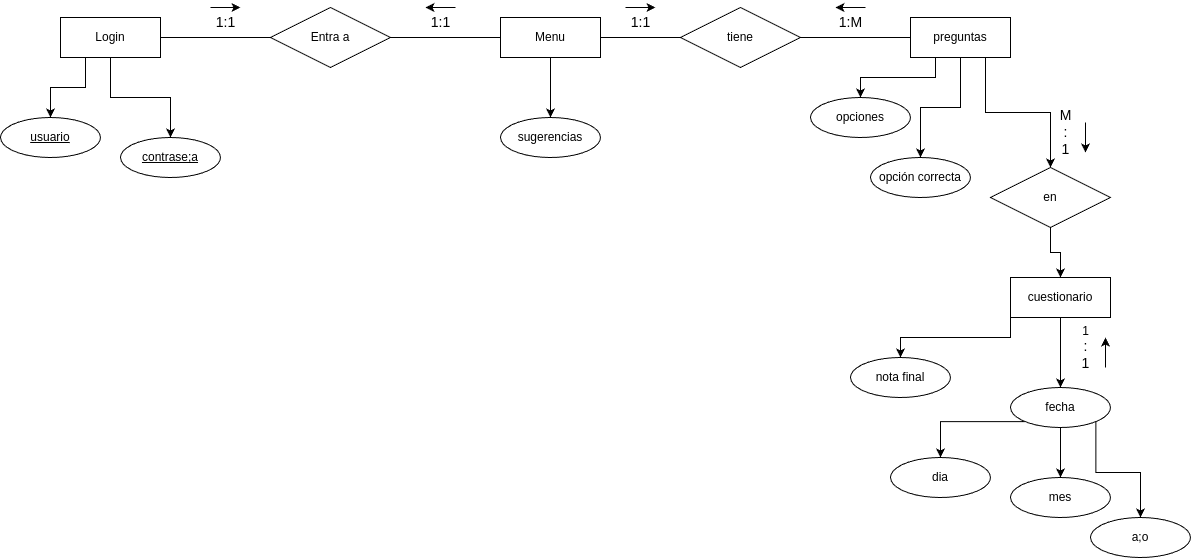

The diagram above was exported from draw.io. Its source (the exported page's mxGraphModel, read from the mxfile embedded in the PNG):
<mxGraphModel dx="956" dy="516" grid="1" gridSize="10" guides="1" tooltips="1" connect="1" arrows="1" fold="1" page="1" pageScale="1" pageWidth="827" pageHeight="1169" math="0" shadow="0">
  <root>
    <mxCell id="0" />
    <mxCell id="1" parent="0" />
    <mxCell id="EF4PyROiq5eoJQkUTNFg-11" style="edgeStyle=orthogonalEdgeStyle;rounded=0;orthogonalLoop=1;jettySize=auto;html=1;exitX=0.25;exitY=1;exitDx=0;exitDy=0;strokeColor=default;" edge="1" parent="1" source="EF4PyROiq5eoJQkUTNFg-1" target="EF4PyROiq5eoJQkUTNFg-12">
      <mxGeometry relative="1" as="geometry">
        <mxPoint x="70" y="240" as="targetPoint" />
      </mxGeometry>
    </mxCell>
    <mxCell id="EF4PyROiq5eoJQkUTNFg-13" style="edgeStyle=orthogonalEdgeStyle;rounded=0;orthogonalLoop=1;jettySize=auto;html=1;exitX=0.5;exitY=1;exitDx=0;exitDy=0;" edge="1" parent="1" source="EF4PyROiq5eoJQkUTNFg-1" target="EF4PyROiq5eoJQkUTNFg-14">
      <mxGeometry relative="1" as="geometry">
        <mxPoint x="190" y="260" as="targetPoint" />
      </mxGeometry>
    </mxCell>
    <mxCell id="EF4PyROiq5eoJQkUTNFg-1" value="Login" style="whiteSpace=wrap;html=1;align=center;" vertex="1" parent="1">
      <mxGeometry x="80" y="120" width="100" height="40" as="geometry" />
    </mxCell>
    <mxCell id="EF4PyROiq5eoJQkUTNFg-2" value="" style="line;strokeWidth=1;rotatable=0;dashed=0;labelPosition=right;align=left;verticalAlign=middle;spacingTop=0;spacingLeft=6;points=[];portConstraint=eastwest;" vertex="1" parent="1">
      <mxGeometry x="180" y="135" width="130" height="10" as="geometry" />
    </mxCell>
    <mxCell id="EF4PyROiq5eoJQkUTNFg-3" value="Entra a" style="shape=rhombus;perimeter=rhombusPerimeter;whiteSpace=wrap;html=1;align=center;" vertex="1" parent="1">
      <mxGeometry x="290" y="110" width="120" height="60" as="geometry" />
    </mxCell>
    <mxCell id="EF4PyROiq5eoJQkUTNFg-12" value="usuario" style="ellipse;whiteSpace=wrap;html=1;align=center;fontStyle=4;" vertex="1" parent="1">
      <mxGeometry x="20" y="220" width="100" height="40" as="geometry" />
    </mxCell>
    <mxCell id="EF4PyROiq5eoJQkUTNFg-14" value="contrase;a" style="ellipse;whiteSpace=wrap;html=1;align=center;fontStyle=4;" vertex="1" parent="1">
      <mxGeometry x="140" y="240" width="100" height="40" as="geometry" />
    </mxCell>
    <mxCell id="EF4PyROiq5eoJQkUTNFg-15" value="" style="endArrow=none;html=1;rounded=0;" edge="1" parent="1" source="EF4PyROiq5eoJQkUTNFg-3" target="EF4PyROiq5eoJQkUTNFg-16">
      <mxGeometry relative="1" as="geometry">
        <mxPoint x="410" y="140" as="sourcePoint" />
        <mxPoint x="570" y="140" as="targetPoint" />
      </mxGeometry>
    </mxCell>
    <mxCell id="EF4PyROiq5eoJQkUTNFg-17" style="edgeStyle=orthogonalEdgeStyle;rounded=0;orthogonalLoop=1;jettySize=auto;html=1;" edge="1" parent="1" source="EF4PyROiq5eoJQkUTNFg-16" target="EF4PyROiq5eoJQkUTNFg-18">
      <mxGeometry relative="1" as="geometry">
        <mxPoint x="570" y="240" as="targetPoint" />
      </mxGeometry>
    </mxCell>
    <mxCell id="EF4PyROiq5eoJQkUTNFg-16" value="Menu" style="whiteSpace=wrap;html=1;align=center;" vertex="1" parent="1">
      <mxGeometry x="520" y="120" width="100" height="40" as="geometry" />
    </mxCell>
    <mxCell id="EF4PyROiq5eoJQkUTNFg-18" value="sugerencias" style="ellipse;whiteSpace=wrap;html=1;align=center;" vertex="1" parent="1">
      <mxGeometry x="520" y="220" width="100" height="40" as="geometry" />
    </mxCell>
    <mxCell id="EF4PyROiq5eoJQkUTNFg-20" value="" style="endArrow=none;html=1;rounded=0;" edge="1" parent="1" source="EF4PyROiq5eoJQkUTNFg-16" target="EF4PyROiq5eoJQkUTNFg-21">
      <mxGeometry relative="1" as="geometry">
        <mxPoint x="620" y="140" as="sourcePoint" />
        <mxPoint x="760" y="140" as="targetPoint" />
      </mxGeometry>
    </mxCell>
    <mxCell id="EF4PyROiq5eoJQkUTNFg-21" value="tiene" style="shape=rhombus;perimeter=rhombusPerimeter;whiteSpace=wrap;html=1;align=center;" vertex="1" parent="1">
      <mxGeometry x="700" y="110" width="120" height="60" as="geometry" />
    </mxCell>
    <mxCell id="EF4PyROiq5eoJQkUTNFg-22" value="" style="endArrow=none;html=1;rounded=0;" edge="1" parent="1" source="EF4PyROiq5eoJQkUTNFg-21" target="EF4PyROiq5eoJQkUTNFg-23">
      <mxGeometry relative="1" as="geometry">
        <mxPoint x="820" y="140" as="sourcePoint" />
        <mxPoint x="980" y="140" as="targetPoint" />
      </mxGeometry>
    </mxCell>
    <mxCell id="EF4PyROiq5eoJQkUTNFg-24" style="edgeStyle=orthogonalEdgeStyle;rounded=0;orthogonalLoop=1;jettySize=auto;html=1;exitX=0.25;exitY=1;exitDx=0;exitDy=0;" edge="1" parent="1" source="EF4PyROiq5eoJQkUTNFg-23" target="EF4PyROiq5eoJQkUTNFg-26">
      <mxGeometry relative="1" as="geometry">
        <mxPoint x="880" y="220" as="targetPoint" />
      </mxGeometry>
    </mxCell>
    <mxCell id="EF4PyROiq5eoJQkUTNFg-27" style="edgeStyle=orthogonalEdgeStyle;rounded=0;orthogonalLoop=1;jettySize=auto;html=1;exitX=0.5;exitY=1;exitDx=0;exitDy=0;" edge="1" parent="1" source="EF4PyROiq5eoJQkUTNFg-23" target="EF4PyROiq5eoJQkUTNFg-28">
      <mxGeometry relative="1" as="geometry">
        <mxPoint x="940" y="260" as="targetPoint" />
      </mxGeometry>
    </mxCell>
    <mxCell id="EF4PyROiq5eoJQkUTNFg-33" style="edgeStyle=orthogonalEdgeStyle;rounded=0;orthogonalLoop=1;jettySize=auto;html=1;exitX=0.75;exitY=1;exitDx=0;exitDy=0;" edge="1" parent="1" source="EF4PyROiq5eoJQkUTNFg-23" target="EF4PyROiq5eoJQkUTNFg-30">
      <mxGeometry relative="1" as="geometry" />
    </mxCell>
    <mxCell id="EF4PyROiq5eoJQkUTNFg-23" value="preguntas" style="whiteSpace=wrap;html=1;align=center;" vertex="1" parent="1">
      <mxGeometry x="930" y="120" width="100" height="40" as="geometry" />
    </mxCell>
    <mxCell id="EF4PyROiq5eoJQkUTNFg-26" value="opciones" style="ellipse;whiteSpace=wrap;html=1;align=center;" vertex="1" parent="1">
      <mxGeometry x="830" y="200" width="100" height="40" as="geometry" />
    </mxCell>
    <mxCell id="EF4PyROiq5eoJQkUTNFg-28" value="opción correcta" style="ellipse;whiteSpace=wrap;html=1;align=center;" vertex="1" parent="1">
      <mxGeometry x="890" y="260" width="100" height="40" as="geometry" />
    </mxCell>
    <mxCell id="EF4PyROiq5eoJQkUTNFg-31" style="edgeStyle=orthogonalEdgeStyle;rounded=0;orthogonalLoop=1;jettySize=auto;html=1;exitX=0.5;exitY=1;exitDx=0;exitDy=0;" edge="1" parent="1" source="EF4PyROiq5eoJQkUTNFg-30" target="EF4PyROiq5eoJQkUTNFg-34">
      <mxGeometry relative="1" as="geometry">
        <mxPoint x="1080" y="400" as="targetPoint" />
      </mxGeometry>
    </mxCell>
    <mxCell id="EF4PyROiq5eoJQkUTNFg-30" value="en" style="shape=rhombus;perimeter=rhombusPerimeter;whiteSpace=wrap;html=1;align=center;" vertex="1" parent="1">
      <mxGeometry x="1010" y="270" width="120" height="60" as="geometry" />
    </mxCell>
    <mxCell id="EF4PyROiq5eoJQkUTNFg-35" style="edgeStyle=orthogonalEdgeStyle;rounded=0;orthogonalLoop=1;jettySize=auto;html=1;exitX=0;exitY=1;exitDx=0;exitDy=0;" edge="1" parent="1" source="EF4PyROiq5eoJQkUTNFg-34" target="EF4PyROiq5eoJQkUTNFg-36">
      <mxGeometry relative="1" as="geometry">
        <mxPoint x="960" y="460" as="targetPoint" />
      </mxGeometry>
    </mxCell>
    <mxCell id="EF4PyROiq5eoJQkUTNFg-37" style="edgeStyle=orthogonalEdgeStyle;rounded=0;orthogonalLoop=1;jettySize=auto;html=1;exitX=0.5;exitY=1;exitDx=0;exitDy=0;" edge="1" parent="1" source="EF4PyROiq5eoJQkUTNFg-34" target="EF4PyROiq5eoJQkUTNFg-38">
      <mxGeometry relative="1" as="geometry">
        <mxPoint x="1080" y="510" as="targetPoint" />
      </mxGeometry>
    </mxCell>
    <mxCell id="EF4PyROiq5eoJQkUTNFg-34" value="cuestionario" style="whiteSpace=wrap;html=1;align=center;" vertex="1" parent="1">
      <mxGeometry x="1030" y="380" width="100" height="40" as="geometry" />
    </mxCell>
    <mxCell id="EF4PyROiq5eoJQkUTNFg-36" value="nota final" style="ellipse;whiteSpace=wrap;html=1;align=center;" vertex="1" parent="1">
      <mxGeometry x="870" y="460" width="100" height="40" as="geometry" />
    </mxCell>
    <mxCell id="EF4PyROiq5eoJQkUTNFg-39" style="edgeStyle=orthogonalEdgeStyle;rounded=0;orthogonalLoop=1;jettySize=auto;html=1;exitX=0;exitY=1;exitDx=0;exitDy=0;" edge="1" parent="1" source="EF4PyROiq5eoJQkUTNFg-38" target="EF4PyROiq5eoJQkUTNFg-40">
      <mxGeometry relative="1" as="geometry">
        <mxPoint x="960" y="580" as="targetPoint" />
      </mxGeometry>
    </mxCell>
    <mxCell id="EF4PyROiq5eoJQkUTNFg-41" style="edgeStyle=orthogonalEdgeStyle;rounded=0;orthogonalLoop=1;jettySize=auto;html=1;exitX=0.5;exitY=1;exitDx=0;exitDy=0;" edge="1" parent="1" source="EF4PyROiq5eoJQkUTNFg-38" target="EF4PyROiq5eoJQkUTNFg-42">
      <mxGeometry relative="1" as="geometry">
        <mxPoint x="1080" y="600" as="targetPoint" />
      </mxGeometry>
    </mxCell>
    <mxCell id="EF4PyROiq5eoJQkUTNFg-43" style="edgeStyle=orthogonalEdgeStyle;rounded=0;orthogonalLoop=1;jettySize=auto;html=1;exitX=1;exitY=1;exitDx=0;exitDy=0;" edge="1" parent="1" source="EF4PyROiq5eoJQkUTNFg-38" target="EF4PyROiq5eoJQkUTNFg-44">
      <mxGeometry relative="1" as="geometry">
        <mxPoint x="1160" y="640" as="targetPoint" />
      </mxGeometry>
    </mxCell>
    <mxCell id="EF4PyROiq5eoJQkUTNFg-38" value="fecha" style="ellipse;whiteSpace=wrap;html=1;align=center;" vertex="1" parent="1">
      <mxGeometry x="1030" y="490" width="100" height="40" as="geometry" />
    </mxCell>
    <mxCell id="EF4PyROiq5eoJQkUTNFg-40" value="dia" style="ellipse;whiteSpace=wrap;html=1;align=center;" vertex="1" parent="1">
      <mxGeometry x="910" y="560" width="100" height="40" as="geometry" />
    </mxCell>
    <mxCell id="EF4PyROiq5eoJQkUTNFg-42" value="mes" style="ellipse;whiteSpace=wrap;html=1;align=center;" vertex="1" parent="1">
      <mxGeometry x="1030" y="580" width="100" height="40" as="geometry" />
    </mxCell>
    <mxCell id="EF4PyROiq5eoJQkUTNFg-44" value="a;o" style="ellipse;whiteSpace=wrap;html=1;align=center;" vertex="1" parent="1">
      <mxGeometry x="1110" y="620" width="100" height="40" as="geometry" />
    </mxCell>
    <mxCell id="EF4PyROiq5eoJQkUTNFg-48" value="" style="group" vertex="1" connectable="0" parent="1">
      <mxGeometry x="225" y="110" width="40" height="30" as="geometry" />
    </mxCell>
    <mxCell id="EF4PyROiq5eoJQkUTNFg-46" value="&lt;font style=&quot;font-size: 14px;&quot;&gt;1:1&lt;/font&gt;" style="text;html=1;align=center;verticalAlign=middle;resizable=0;points=[];autosize=1;strokeColor=none;fillColor=none;" vertex="1" parent="EF4PyROiq5eoJQkUTNFg-48">
      <mxGeometry width="40" height="30" as="geometry" />
    </mxCell>
    <mxCell id="EF4PyROiq5eoJQkUTNFg-47" value="" style="endArrow=classic;html=1;rounded=0;" edge="1" parent="EF4PyROiq5eoJQkUTNFg-48">
      <mxGeometry width="50" height="50" relative="1" as="geometry">
        <mxPoint x="5" as="sourcePoint" />
        <mxPoint x="35" as="targetPoint" />
      </mxGeometry>
    </mxCell>
    <mxCell id="EF4PyROiq5eoJQkUTNFg-49" value="" style="group" vertex="1" connectable="0" parent="1">
      <mxGeometry x="440" y="110" width="40" height="30" as="geometry" />
    </mxCell>
    <mxCell id="EF4PyROiq5eoJQkUTNFg-50" value="&lt;font style=&quot;font-size: 14px;&quot;&gt;1:1&lt;/font&gt;" style="text;html=1;align=center;verticalAlign=middle;resizable=0;points=[];autosize=1;strokeColor=none;fillColor=none;" vertex="1" parent="EF4PyROiq5eoJQkUTNFg-49">
      <mxGeometry width="40" height="30" as="geometry" />
    </mxCell>
    <mxCell id="EF4PyROiq5eoJQkUTNFg-51" value="" style="endArrow=classic;html=1;rounded=0;" edge="1" parent="EF4PyROiq5eoJQkUTNFg-49">
      <mxGeometry width="50" height="50" relative="1" as="geometry">
        <mxPoint x="35" as="sourcePoint" />
        <mxPoint x="5" as="targetPoint" />
      </mxGeometry>
    </mxCell>
    <mxCell id="EF4PyROiq5eoJQkUTNFg-52" value="" style="group" vertex="1" connectable="0" parent="1">
      <mxGeometry x="640" y="110" width="40" height="30" as="geometry" />
    </mxCell>
    <mxCell id="EF4PyROiq5eoJQkUTNFg-53" value="&lt;font style=&quot;font-size: 14px;&quot;&gt;1:1&lt;/font&gt;" style="text;html=1;align=center;verticalAlign=middle;resizable=0;points=[];autosize=1;strokeColor=none;fillColor=none;" vertex="1" parent="EF4PyROiq5eoJQkUTNFg-52">
      <mxGeometry width="40" height="30" as="geometry" />
    </mxCell>
    <mxCell id="EF4PyROiq5eoJQkUTNFg-54" value="" style="endArrow=classic;html=1;rounded=0;" edge="1" parent="EF4PyROiq5eoJQkUTNFg-52">
      <mxGeometry width="50" height="50" relative="1" as="geometry">
        <mxPoint x="5" as="sourcePoint" />
        <mxPoint x="35" as="targetPoint" />
      </mxGeometry>
    </mxCell>
    <mxCell id="EF4PyROiq5eoJQkUTNFg-55" value="" style="group" vertex="1" connectable="0" parent="1">
      <mxGeometry x="850" y="110" width="45" height="30" as="geometry" />
    </mxCell>
    <mxCell id="EF4PyROiq5eoJQkUTNFg-56" value="&lt;font style=&quot;font-size: 14px;&quot;&gt;1:M&lt;/font&gt;" style="text;html=1;align=center;verticalAlign=middle;resizable=0;points=[];autosize=1;strokeColor=none;fillColor=none;" vertex="1" parent="EF4PyROiq5eoJQkUTNFg-55">
      <mxGeometry x="-5" width="50" height="30" as="geometry" />
    </mxCell>
    <mxCell id="EF4PyROiq5eoJQkUTNFg-57" value="" style="endArrow=classic;html=1;rounded=0;" edge="1" parent="EF4PyROiq5eoJQkUTNFg-55">
      <mxGeometry width="50" height="50" relative="1" as="geometry">
        <mxPoint x="35" as="sourcePoint" />
        <mxPoint x="5" as="targetPoint" />
      </mxGeometry>
    </mxCell>
    <mxCell id="EF4PyROiq5eoJQkUTNFg-58" value="" style="group" vertex="1" connectable="0" parent="1">
      <mxGeometry x="1065" y="215" width="45" height="50" as="geometry" />
    </mxCell>
    <mxCell id="EF4PyROiq5eoJQkUTNFg-61" value="" style="group" vertex="1" connectable="0" parent="EF4PyROiq5eoJQkUTNFg-58">
      <mxGeometry y="5" width="45" height="45" as="geometry" />
    </mxCell>
    <mxCell id="EF4PyROiq5eoJQkUTNFg-62" value="&lt;font style=&quot;font-size: 14px;&quot;&gt;M&lt;/font&gt;&lt;div&gt;&lt;font style=&quot;font-size: 14px;&quot;&gt;:&lt;/font&gt;&lt;/div&gt;&lt;div&gt;&lt;font style=&quot;font-size: 14px;&quot;&gt;1&lt;/font&gt;&lt;/div&gt;" style="text;html=1;align=center;verticalAlign=middle;resizable=0;points=[];autosize=1;strokeColor=none;fillColor=none;" vertex="1" parent="EF4PyROiq5eoJQkUTNFg-61">
      <mxGeometry y="-15" width="40" height="60" as="geometry" />
    </mxCell>
    <mxCell id="EF4PyROiq5eoJQkUTNFg-64" value="" style="endArrow=classic;html=1;rounded=0;" edge="1" parent="EF4PyROiq5eoJQkUTNFg-61">
      <mxGeometry width="50" height="50" relative="1" as="geometry">
        <mxPoint x="40" y="5" as="sourcePoint" />
        <mxPoint x="40" y="35" as="targetPoint" />
      </mxGeometry>
    </mxCell>
    <mxCell id="EF4PyROiq5eoJQkUTNFg-65" value="" style="group" vertex="1" connectable="0" parent="1">
      <mxGeometry x="1085" y="430" width="45" height="50" as="geometry" />
    </mxCell>
    <mxCell id="EF4PyROiq5eoJQkUTNFg-66" value="" style="group" vertex="1" connectable="0" parent="EF4PyROiq5eoJQkUTNFg-65">
      <mxGeometry y="5" width="45" height="45" as="geometry" />
    </mxCell>
    <mxCell id="EF4PyROiq5eoJQkUTNFg-67" value="1&lt;br&gt;&lt;div&gt;&lt;font style=&quot;font-size: 14px;&quot;&gt;:&lt;/font&gt;&lt;/div&gt;&lt;div&gt;&lt;font style=&quot;font-size: 14px;&quot;&gt;1&lt;/font&gt;&lt;/div&gt;" style="text;html=1;align=center;verticalAlign=middle;resizable=0;points=[];autosize=1;strokeColor=none;fillColor=none;" vertex="1" parent="EF4PyROiq5eoJQkUTNFg-66">
      <mxGeometry x="5" y="-15" width="30" height="60" as="geometry" />
    </mxCell>
    <mxCell id="EF4PyROiq5eoJQkUTNFg-68" value="" style="endArrow=classic;html=1;rounded=0;" edge="1" parent="EF4PyROiq5eoJQkUTNFg-66">
      <mxGeometry width="50" height="50" relative="1" as="geometry">
        <mxPoint x="40" y="35" as="sourcePoint" />
        <mxPoint x="40" y="5" as="targetPoint" />
      </mxGeometry>
    </mxCell>
  </root>
</mxGraphModel>